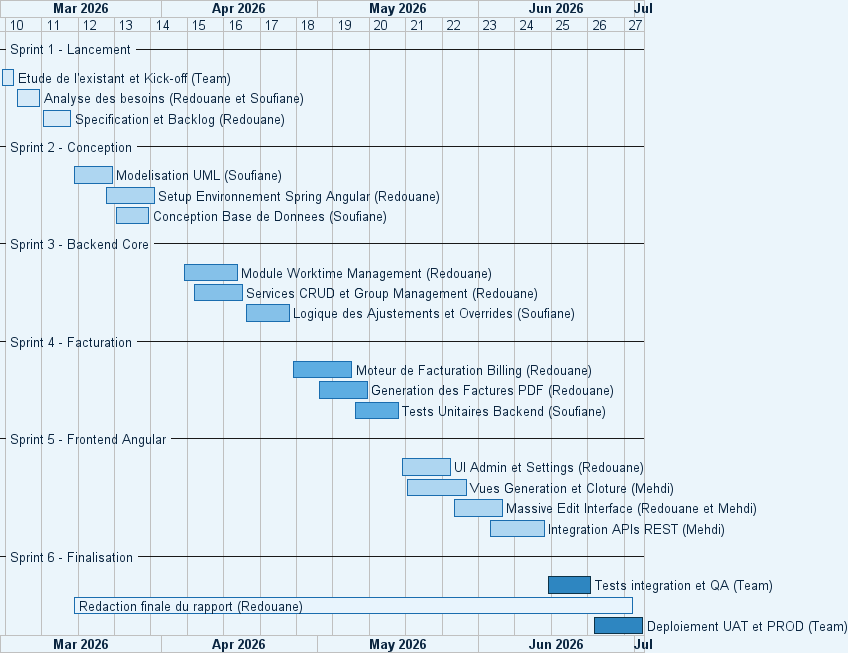

The diagram above was rendered by PlantUML. Its source (embedded in the PNG):
@startgantt
skinparam backgroundColor #EBF5FB
skinparam shadowing true

skinparam defaultFontSize 13
skinparam defaultFontColor #0A2540

printscale weekly
Project starts 2026-03-01

-- Sprint 1 - Lancement --
[Etude de l'existant et Kick-off (Team)] lasts 3 days
[Etude de l'existant et Kick-off (Team)] starts 2026-03-01
[Etude de l'existant et Kick-off (Team)] is colored in #D6EAF8/1A6DAF

[Analyse des besoins (Redouane et Soufiane)] lasts 5 days
[Analyse des besoins (Redouane et Soufiane)] starts 2026-03-04
[Analyse des besoins (Redouane et Soufiane)] is colored in #D6EAF8/1A6DAF

[Specification et Backlog (Redouane)] lasts 6 days
[Specification et Backlog (Redouane)] starts 2026-03-09
[Specification et Backlog (Redouane)] is colored in #D6EAF8/1A6DAF

-- Sprint 2 - Conception --
[Modelisation UML (Soufiane)] lasts 8 days
[Modelisation UML (Soufiane)] starts 2026-03-15
[Modelisation UML (Soufiane)] is colored in #AED6F1/1A6DAF

[Setup Environnement Spring Angular (Redouane)] lasts 10 days
[Setup Environnement Spring Angular (Redouane)] starts 2026-03-21
[Setup Environnement Spring Angular (Redouane)] is colored in #AED6F1/1A6DAF

[Conception Base de Donnees (Soufiane)] lasts 7 days
[Conception Base de Donnees (Soufiane)] starts 2026-03-23
[Conception Base de Donnees (Soufiane)] is colored in #AED6F1/1A6DAF

-- Sprint 3 - Backend Core --
[Module Worktime Management (Redouane)] lasts 11 days
[Module Worktime Management (Redouane)] starts 2026-04-05
[Module Worktime Management (Redouane)] is colored in #85C1E9/1A6DAF

[Services CRUD et Group Management (Redouane)] lasts 10 days
[Services CRUD et Group Management (Redouane)] starts 2026-04-07
[Services CRUD et Group Management (Redouane)] is colored in #85C1E9/1A6DAF

[Logique des Ajustements et Overrides (Soufiane)] lasts 9 days
[Logique des Ajustements et Overrides (Soufiane)] starts 2026-04-17
[Logique des Ajustements et Overrides (Soufiane)] is colored in #85C1E9/1A6DAF

-- Sprint 4 - Facturation --
[Moteur de Facturation Billing (Redouane)] lasts 12 days
[Moteur de Facturation Billing (Redouane)] starts 2026-04-26
[Moteur de Facturation Billing (Redouane)] is colored in #5DADE2/1A6DAF

[Generation des Factures PDF (Redouane)] lasts 10 days
[Generation des Factures PDF (Redouane)] starts 2026-05-01
[Generation des Factures PDF (Redouane)] is colored in #5DADE2/1A6DAF

[Tests Unitaires Backend (Soufiane)] lasts 9 days
[Tests Unitaires Backend (Soufiane)] starts 2026-05-08
[Tests Unitaires Backend (Soufiane)] is colored in #5DADE2/1A6DAF

-- Sprint 5 - Frontend Angular --
[UI Admin et Settings (Redouane)] lasts 10 days
[UI Admin et Settings (Redouane)] starts 2026-05-17
[UI Admin et Settings (Redouane)] is colored in #AED6F1/1A6DAF

[Vues Generation et Cloture (Mehdi)] lasts 12 days
[Vues Generation et Cloture (Mehdi)] starts 2026-05-18
[Vues Generation et Cloture (Mehdi)] is colored in #AED6F1/1A6DAF

[Massive Edit Interface (Redouane et Mehdi)] lasts 10 days
[Massive Edit Interface (Redouane et Mehdi)] starts 2026-05-27
[Massive Edit Interface (Redouane et Mehdi)] is colored in #AED6F1/1A6DAF

[Integration APIs REST (Mehdi)] lasts 11 days
[Integration APIs REST (Mehdi)] starts 2026-06-03
[Integration APIs REST (Mehdi)] is colored in #AED6F1/1A6DAF

-- Sprint 6 - Finalisation --
[Tests integration et QA (Team)] lasts 9 days
[Tests integration et QA (Team)] starts 2026-06-14
[Tests integration et QA (Team)] is colored in #2E86C1/0D3349

[Redaction finale du rapport (Redouane)] lasts 108 days
[Redaction finale du rapport (Redouane)] starts 2026-03-15
[Redaction finale du rapport (Redouane)] is colored in #E8F4FD/1A6DAF

[Deploiement UAT et PROD (Team)] lasts 10 days
[Deploiement UAT et PROD (Team)] starts 2026-06-23
[Deploiement UAT et PROD (Team)] is colored in #2E86C1/0D3349

@endgantt